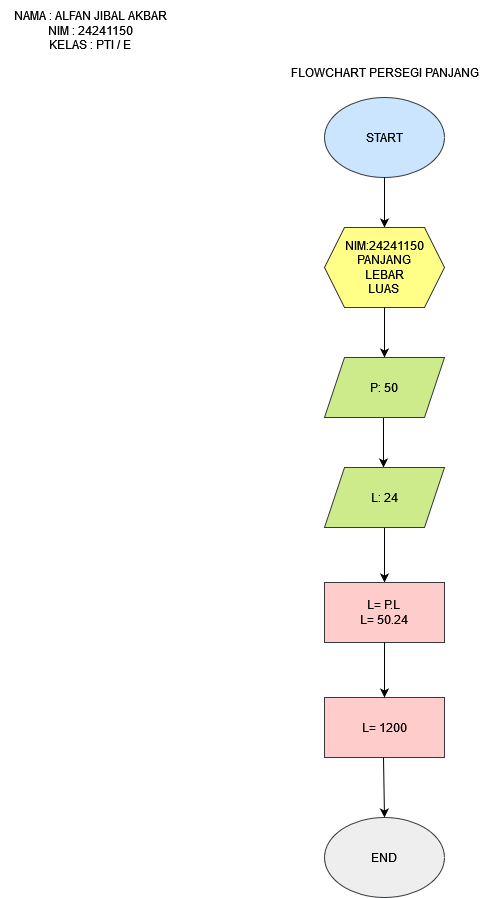

The diagram above was exported from draw.io. Its source (the exported page's mxGraphModel, read from the mxfile embedded in the PNG):
<mxGraphModel dx="880" dy="470" grid="1" gridSize="10" guides="1" tooltips="1" connect="1" arrows="1" fold="1" page="1" pageScale="1" pageWidth="827" pageHeight="1169" background="none" math="0" shadow="0">
  <root>
    <mxCell id="0" />
    <mxCell id="1" parent="0" />
    <mxCell id="bVC5QYLVJxIqdGZaM_pV-1" value="START" style="ellipse;whiteSpace=wrap;html=1;labelBackgroundColor=none;fillColor=#cce5ff;strokeColor=#36393d;" vertex="1" parent="1">
      <mxGeometry x="354" y="100" width="120" height="80" as="geometry" />
    </mxCell>
    <mxCell id="bVC5QYLVJxIqdGZaM_pV-2" value="" style="endArrow=classic;html=1;rounded=0;labelBackgroundColor=none;fontColor=default;" edge="1" parent="1">
      <mxGeometry width="50" height="50" relative="1" as="geometry">
        <mxPoint x="414" y="180" as="sourcePoint" />
        <mxPoint x="414" y="230" as="targetPoint" />
      </mxGeometry>
    </mxCell>
    <mxCell id="bVC5QYLVJxIqdGZaM_pV-3" value="&lt;div&gt;NIM:24241150&lt;/div&gt;&lt;div&gt;PANJANG&lt;/div&gt;&lt;div&gt;LEBAR&lt;/div&gt;&lt;div&gt;LUAS&lt;br&gt;&lt;/div&gt;" style="shape=hexagon;perimeter=hexagonPerimeter2;whiteSpace=wrap;html=1;fixedSize=1;labelBackgroundColor=none;fillColor=#ffff88;strokeColor=#36393d;" vertex="1" parent="1">
      <mxGeometry x="354" y="230" width="120" height="80" as="geometry" />
    </mxCell>
    <mxCell id="bVC5QYLVJxIqdGZaM_pV-5" value="" style="endArrow=classic;html=1;rounded=0;labelBackgroundColor=none;fontColor=default;" edge="1" parent="1" target="bVC5QYLVJxIqdGZaM_pV-10">
      <mxGeometry width="50" height="50" relative="1" as="geometry">
        <mxPoint x="414" y="530" as="sourcePoint" />
        <mxPoint x="414" y="580" as="targetPoint" />
      </mxGeometry>
    </mxCell>
    <mxCell id="bVC5QYLVJxIqdGZaM_pV-6" value="" style="endArrow=classic;html=1;rounded=0;labelBackgroundColor=none;fontColor=default;" edge="1" parent="1">
      <mxGeometry width="50" height="50" relative="1" as="geometry">
        <mxPoint x="413" y="420" as="sourcePoint" />
        <mxPoint x="413" y="470" as="targetPoint" />
      </mxGeometry>
    </mxCell>
    <mxCell id="bVC5QYLVJxIqdGZaM_pV-7" value="" style="endArrow=classic;html=1;rounded=0;labelBackgroundColor=none;fontColor=default;" edge="1" parent="1">
      <mxGeometry width="50" height="50" relative="1" as="geometry">
        <mxPoint x="414" y="310" as="sourcePoint" />
        <mxPoint x="414" y="360" as="targetPoint" />
      </mxGeometry>
    </mxCell>
    <mxCell id="bVC5QYLVJxIqdGZaM_pV-8" value="P: 50" style="shape=parallelogram;perimeter=parallelogramPerimeter;whiteSpace=wrap;html=1;fixedSize=1;labelBackgroundColor=none;fillColor=#cdeb8b;strokeColor=#36393d;" vertex="1" parent="1">
      <mxGeometry x="354" y="360" width="120" height="60" as="geometry" />
    </mxCell>
    <mxCell id="bVC5QYLVJxIqdGZaM_pV-9" value="L: 24" style="shape=parallelogram;perimeter=parallelogramPerimeter;whiteSpace=wrap;html=1;fixedSize=1;labelBackgroundColor=none;fillColor=#cdeb8b;strokeColor=#36393d;" vertex="1" parent="1">
      <mxGeometry x="354" y="470" width="120" height="60" as="geometry" />
    </mxCell>
    <mxCell id="bVC5QYLVJxIqdGZaM_pV-10" value="&lt;div&gt;L= P.L&lt;/div&gt;&lt;div&gt;L= 50.24&lt;br&gt;&lt;/div&gt;" style="rounded=0;whiteSpace=wrap;html=1;labelBackgroundColor=none;fillColor=#ffcccc;strokeColor=#36393d;" vertex="1" parent="1">
      <mxGeometry x="354" y="585" width="120" height="60" as="geometry" />
    </mxCell>
    <mxCell id="bVC5QYLVJxIqdGZaM_pV-12" value="L= 1200" style="rounded=0;whiteSpace=wrap;html=1;labelBackgroundColor=none;fillColor=#ffcccc;strokeColor=#36393d;" vertex="1" parent="1">
      <mxGeometry x="354" y="700" width="120" height="60" as="geometry" />
    </mxCell>
    <mxCell id="bVC5QYLVJxIqdGZaM_pV-15" value="" style="endArrow=classic;html=1;rounded=0;labelBackgroundColor=none;fontColor=default;" edge="1" parent="1">
      <mxGeometry width="50" height="50" relative="1" as="geometry">
        <mxPoint x="414" y="645" as="sourcePoint" />
        <mxPoint x="414" y="700" as="targetPoint" />
      </mxGeometry>
    </mxCell>
    <mxCell id="bVC5QYLVJxIqdGZaM_pV-16" value="" style="endArrow=classic;html=1;rounded=0;entryX=0.5;entryY=0;entryDx=0;entryDy=0;labelBackgroundColor=none;fontColor=default;" edge="1" parent="1" target="bVC5QYLVJxIqdGZaM_pV-17">
      <mxGeometry width="50" height="50" relative="1" as="geometry">
        <mxPoint x="413" y="760" as="sourcePoint" />
        <mxPoint x="413" y="815" as="targetPoint" />
      </mxGeometry>
    </mxCell>
    <mxCell id="bVC5QYLVJxIqdGZaM_pV-17" value="END" style="ellipse;whiteSpace=wrap;html=1;labelBackgroundColor=none;fillColor=#eeeeee;strokeColor=#36393d;" vertex="1" parent="1">
      <mxGeometry x="354" y="820" width="120" height="80" as="geometry" />
    </mxCell>
    <mxCell id="bVC5QYLVJxIqdGZaM_pV-18" value="&lt;div&gt;NAMA : ALFAN JIBAL AKBAR&lt;/div&gt;&lt;div&gt;NIM : 24241150&lt;/div&gt;&lt;div&gt;KELAS : PTI / E&lt;br&gt;&lt;/div&gt;" style="text;html=1;align=center;verticalAlign=middle;resizable=0;points=[];autosize=1;strokeColor=none;fillColor=none;" vertex="1" parent="1">
      <mxGeometry x="30" y="3" width="180" height="60" as="geometry" />
    </mxCell>
    <mxCell id="87ABrSF4aWwzVqWJxLdC-1" value="FLOWCHART PERSEGI PANJANG" style="text;html=1;align=center;verticalAlign=middle;resizable=0;points=[];autosize=1;strokeColor=none;fillColor=none;" vertex="1" parent="1">
      <mxGeometry x="309" y="60" width="210" height="30" as="geometry" />
    </mxCell>
  </root>
</mxGraphModel>